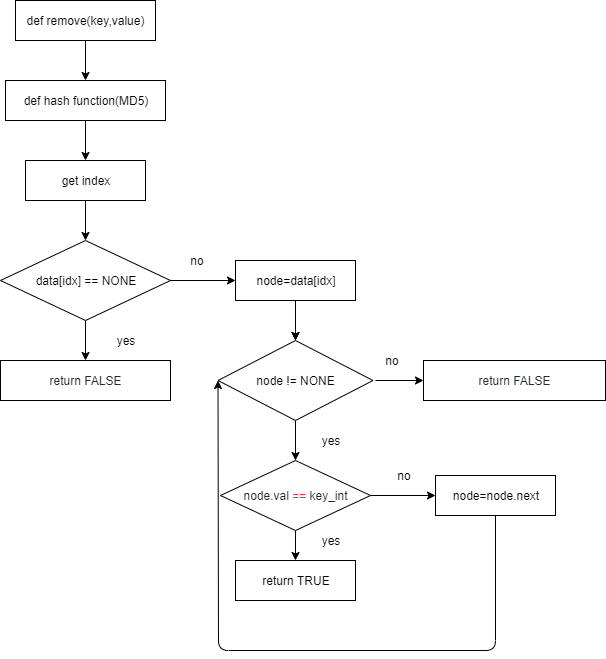

The diagram above was exported from draw.io. Its source (the exported page's mxGraphModel, read from the mxfile embedded in the PNG):
<mxGraphModel dx="782" dy="388" grid="1" gridSize="10" guides="1" tooltips="1" connect="1" arrows="1" fold="1" page="1" pageScale="1" pageWidth="827" pageHeight="1169" math="0" shadow="0">
  <root>
    <mxCell id="0" />
    <mxCell id="1" parent="0" />
    <mxCell id="FeIwmWxA54ZvV6BkCJCx-1" value="def remove(key,value)" style="rounded=0;whiteSpace=wrap;html=1;" vertex="1" parent="1">
      <mxGeometry x="270" width="140" height="40" as="geometry" />
    </mxCell>
    <mxCell id="FeIwmWxA54ZvV6BkCJCx-2" value="def hash function(MD5)" style="rounded=0;whiteSpace=wrap;html=1;" vertex="1" parent="1">
      <mxGeometry x="260" y="80" width="160" height="40" as="geometry" />
    </mxCell>
    <mxCell id="FeIwmWxA54ZvV6BkCJCx-3" value="get index" style="rounded=0;whiteSpace=wrap;html=1;" vertex="1" parent="1">
      <mxGeometry x="280" y="160" width="120" height="40" as="geometry" />
    </mxCell>
    <mxCell id="FeIwmWxA54ZvV6BkCJCx-4" value="data[idx] == NONE" style="rhombus;whiteSpace=wrap;html=1;" vertex="1" parent="1">
      <mxGeometry x="255" y="240" width="170" height="80" as="geometry" />
    </mxCell>
    <mxCell id="FeIwmWxA54ZvV6BkCJCx-5" value="" style="endArrow=classic;html=1;entryX=0.5;entryY=0;entryDx=0;entryDy=0;exitX=0.5;exitY=1;exitDx=0;exitDy=0;" edge="1" parent="1" source="FeIwmWxA54ZvV6BkCJCx-1" target="FeIwmWxA54ZvV6BkCJCx-2">
      <mxGeometry width="50" height="50" relative="1" as="geometry">
        <mxPoint x="260" y="380" as="sourcePoint" />
        <mxPoint x="310" y="330" as="targetPoint" />
      </mxGeometry>
    </mxCell>
    <mxCell id="FeIwmWxA54ZvV6BkCJCx-6" value="" style="endArrow=classic;html=1;entryX=0.5;entryY=0;entryDx=0;entryDy=0;exitX=0.5;exitY=1;exitDx=0;exitDy=0;" edge="1" parent="1" source="FeIwmWxA54ZvV6BkCJCx-2" target="FeIwmWxA54ZvV6BkCJCx-3">
      <mxGeometry width="50" height="50" relative="1" as="geometry">
        <mxPoint x="260" y="380" as="sourcePoint" />
        <mxPoint x="310" y="330" as="targetPoint" />
      </mxGeometry>
    </mxCell>
    <mxCell id="FeIwmWxA54ZvV6BkCJCx-7" value="" style="endArrow=classic;html=1;entryX=0.5;entryY=0;entryDx=0;entryDy=0;exitX=0.5;exitY=1;exitDx=0;exitDy=0;" edge="1" parent="1" source="FeIwmWxA54ZvV6BkCJCx-3" target="FeIwmWxA54ZvV6BkCJCx-4">
      <mxGeometry width="50" height="50" relative="1" as="geometry">
        <mxPoint x="260" y="380" as="sourcePoint" />
        <mxPoint x="310" y="330" as="targetPoint" />
      </mxGeometry>
    </mxCell>
    <mxCell id="FeIwmWxA54ZvV6BkCJCx-8" value="&lt;font color=&quot;#24292e&quot;&gt;&lt;span style=&quot;white-space: pre ; background-color: rgb(255 , 255 , 255)&quot;&gt;return FALSE&lt;/span&gt;&lt;/font&gt;" style="rounded=0;whiteSpace=wrap;html=1;" vertex="1" parent="1">
      <mxGeometry x="255" y="360" width="170" height="40" as="geometry" />
    </mxCell>
    <mxCell id="FeIwmWxA54ZvV6BkCJCx-9" value="" style="endArrow=classic;html=1;entryX=0.5;entryY=0;entryDx=0;entryDy=0;exitX=0.5;exitY=1;exitDx=0;exitDy=0;" edge="1" parent="1" source="FeIwmWxA54ZvV6BkCJCx-4" target="FeIwmWxA54ZvV6BkCJCx-8">
      <mxGeometry width="50" height="50" relative="1" as="geometry">
        <mxPoint x="260" y="470" as="sourcePoint" />
        <mxPoint x="310" y="420" as="targetPoint" />
      </mxGeometry>
    </mxCell>
    <mxCell id="FeIwmWxA54ZvV6BkCJCx-10" value="yes" style="text;html=1;strokeColor=none;fillColor=none;align=center;verticalAlign=middle;whiteSpace=wrap;rounded=0;" vertex="1" parent="1">
      <mxGeometry x="360" y="330" width="40" height="20" as="geometry" />
    </mxCell>
    <mxCell id="FeIwmWxA54ZvV6BkCJCx-13" value="" style="endArrow=classic;html=1;entryX=0;entryY=0.5;entryDx=0;entryDy=0;exitX=1;exitY=0.5;exitDx=0;exitDy=0;" edge="1" parent="1" source="FeIwmWxA54ZvV6BkCJCx-4">
      <mxGeometry width="50" height="50" relative="1" as="geometry">
        <mxPoint x="260" y="470" as="sourcePoint" />
        <mxPoint x="490" y="280" as="targetPoint" />
      </mxGeometry>
    </mxCell>
    <mxCell id="FeIwmWxA54ZvV6BkCJCx-14" value="node != NONE" style="rhombus;whiteSpace=wrap;html=1;" vertex="1" parent="1">
      <mxGeometry x="472.5" y="340" width="155" height="80" as="geometry" />
    </mxCell>
    <mxCell id="FeIwmWxA54ZvV6BkCJCx-16" value="" style="endArrow=classic;html=1;entryX=0.5;entryY=0;entryDx=0;entryDy=0;" edge="1" parent="1" source="FeIwmWxA54ZvV6BkCJCx-14">
      <mxGeometry width="50" height="50" relative="1" as="geometry">
        <mxPoint x="260" y="570" as="sourcePoint" />
        <mxPoint x="550" y="460" as="targetPoint" />
      </mxGeometry>
    </mxCell>
    <mxCell id="FeIwmWxA54ZvV6BkCJCx-19" value="yes" style="text;html=1;strokeColor=none;fillColor=none;align=center;verticalAlign=middle;whiteSpace=wrap;rounded=0;" vertex="1" parent="1">
      <mxGeometry x="565" y="430" width="40" height="20" as="geometry" />
    </mxCell>
    <mxCell id="FeIwmWxA54ZvV6BkCJCx-20" value="no" style="text;html=1;strokeColor=none;fillColor=none;align=center;verticalAlign=middle;whiteSpace=wrap;rounded=0;" vertex="1" parent="1">
      <mxGeometry x="433" y="250" width="38" height="20" as="geometry" />
    </mxCell>
    <mxCell id="FeIwmWxA54ZvV6BkCJCx-21" value="no" style="text;html=1;strokeColor=none;fillColor=none;align=center;verticalAlign=middle;whiteSpace=wrap;rounded=0;" vertex="1" parent="1">
      <mxGeometry x="627.5" y="350" width="38" height="20" as="geometry" />
    </mxCell>
    <mxCell id="FeIwmWxA54ZvV6BkCJCx-22" value="&lt;font color=&quot;#24292e&quot;&gt;&lt;span style=&quot;white-space: pre ; background-color: rgb(255 , 255 , 255)&quot;&gt;return FALSE&lt;/span&gt;&lt;/font&gt;" style="rounded=0;whiteSpace=wrap;html=1;" vertex="1" parent="1">
      <mxGeometry x="678" y="360" width="182" height="40" as="geometry" />
    </mxCell>
    <mxCell id="FeIwmWxA54ZvV6BkCJCx-24" value="" style="endArrow=classic;html=1;entryX=0;entryY=0.5;entryDx=0;entryDy=0;" edge="1" parent="1" target="FeIwmWxA54ZvV6BkCJCx-22">
      <mxGeometry width="50" height="50" relative="1" as="geometry">
        <mxPoint x="630" y="380" as="sourcePoint" />
        <mxPoint x="671.5" y="395" as="targetPoint" />
      </mxGeometry>
    </mxCell>
    <mxCell id="FeIwmWxA54ZvV6BkCJCx-27" value="" style="edgeStyle=orthogonalEdgeStyle;rounded=0;orthogonalLoop=1;jettySize=auto;html=1;" edge="1" parent="1" source="FeIwmWxA54ZvV6BkCJCx-26" target="FeIwmWxA54ZvV6BkCJCx-14">
      <mxGeometry relative="1" as="geometry" />
    </mxCell>
    <mxCell id="FeIwmWxA54ZvV6BkCJCx-28" value="" style="edgeStyle=orthogonalEdgeStyle;rounded=0;orthogonalLoop=1;jettySize=auto;html=1;" edge="1" parent="1" source="FeIwmWxA54ZvV6BkCJCx-26" target="FeIwmWxA54ZvV6BkCJCx-14">
      <mxGeometry relative="1" as="geometry" />
    </mxCell>
    <mxCell id="FeIwmWxA54ZvV6BkCJCx-26" value="node=data[idx]" style="rounded=0;whiteSpace=wrap;html=1;" vertex="1" parent="1">
      <mxGeometry x="490" y="260" width="120" height="40" as="geometry" />
    </mxCell>
    <mxCell id="FeIwmWxA54ZvV6BkCJCx-33" value="" style="edgeStyle=orthogonalEdgeStyle;rounded=0;orthogonalLoop=1;jettySize=auto;html=1;entryX=0.5;entryY=0;entryDx=0;entryDy=0;" edge="1" parent="1" source="FeIwmWxA54ZvV6BkCJCx-29" target="FeIwmWxA54ZvV6BkCJCx-30">
      <mxGeometry relative="1" as="geometry">
        <mxPoint x="550" y="610" as="targetPoint" />
      </mxGeometry>
    </mxCell>
    <mxCell id="FeIwmWxA54ZvV6BkCJCx-39" value="" style="edgeStyle=orthogonalEdgeStyle;rounded=0;orthogonalLoop=1;jettySize=auto;html=1;" edge="1" parent="1" source="FeIwmWxA54ZvV6BkCJCx-29" target="FeIwmWxA54ZvV6BkCJCx-35">
      <mxGeometry relative="1" as="geometry" />
    </mxCell>
    <mxCell id="FeIwmWxA54ZvV6BkCJCx-29" value="&lt;span style=&quot;color: rgb(36 , 41 , 46) ; font-family: , &amp;#34;consolas&amp;#34; , &amp;#34;liberation mono&amp;#34; , &amp;#34;menlo&amp;#34; , monospace ; white-space: pre ; background-color: rgb(255 , 255 , 255)&quot;&gt;node.val &lt;/span&gt;&lt;span class=&quot;pl-k&quot; style=&quot;box-sizing: border-box ; color: rgb(215 , 58 , 73) ; font-family: , &amp;#34;consolas&amp;#34; , &amp;#34;liberation mono&amp;#34; , &amp;#34;menlo&amp;#34; , monospace ; white-space: pre ; background-color: rgb(255 , 255 , 255)&quot;&gt;==&lt;/span&gt;&lt;span style=&quot;color: rgb(36 , 41 , 46) ; font-family: , &amp;#34;consolas&amp;#34; , &amp;#34;liberation mono&amp;#34; , &amp;#34;menlo&amp;#34; , monospace ; white-space: pre ; background-color: rgb(255 , 255 , 255)&quot;&gt; key_int&lt;/span&gt;" style="rhombus;whiteSpace=wrap;html=1;" vertex="1" parent="1">
      <mxGeometry x="475" y="460" width="150" height="70" as="geometry" />
    </mxCell>
    <mxCell id="FeIwmWxA54ZvV6BkCJCx-30" value="return TRUE" style="rounded=0;whiteSpace=wrap;html=1;" vertex="1" parent="1">
      <mxGeometry x="490" y="560" width="120" height="40" as="geometry" />
    </mxCell>
    <mxCell id="FeIwmWxA54ZvV6BkCJCx-34" value="yes" style="text;html=1;strokeColor=none;fillColor=none;align=center;verticalAlign=middle;whiteSpace=wrap;rounded=0;" vertex="1" parent="1">
      <mxGeometry x="565" y="530" width="40" height="20" as="geometry" />
    </mxCell>
    <mxCell id="FeIwmWxA54ZvV6BkCJCx-35" value="node=node.next" style="rounded=0;whiteSpace=wrap;html=1;" vertex="1" parent="1">
      <mxGeometry x="690" y="475" width="120" height="40" as="geometry" />
    </mxCell>
    <mxCell id="FeIwmWxA54ZvV6BkCJCx-40" value="" style="endArrow=classic;html=1;entryX=0;entryY=0.5;entryDx=0;entryDy=0;exitX=0.5;exitY=1;exitDx=0;exitDy=0;" edge="1" parent="1" source="FeIwmWxA54ZvV6BkCJCx-35" target="FeIwmWxA54ZvV6BkCJCx-14">
      <mxGeometry width="50" height="50" relative="1" as="geometry">
        <mxPoint x="780" y="630" as="sourcePoint" />
        <mxPoint x="310" y="620" as="targetPoint" />
        <Array as="points">
          <mxPoint x="750" y="650" />
          <mxPoint x="473" y="650" />
        </Array>
      </mxGeometry>
    </mxCell>
    <mxCell id="FeIwmWxA54ZvV6BkCJCx-41" value="no" style="text;html=1;strokeColor=none;fillColor=none;align=center;verticalAlign=middle;whiteSpace=wrap;rounded=0;" vertex="1" parent="1">
      <mxGeometry x="640" y="465" width="38" height="20" as="geometry" />
    </mxCell>
  </root>
</mxGraphModel>